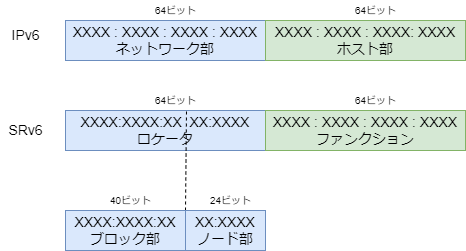

The diagram above was exported from draw.io. Its source (the exported page's mxGraphModel, read from the mxfile embedded in the PNG):
<mxGraphModel dx="1115" dy="1086" grid="1" gridSize="10" guides="1" tooltips="1" connect="1" arrows="1" fold="1" page="1" pageScale="1" pageWidth="827" pageHeight="1169" math="0" shadow="0">
  <root>
    <mxCell id="0" />
    <mxCell id="1" parent="0" />
    <mxCell id="169" value="XXXX : XXXX : XXXX : XXXX&lt;br&gt;ネットワーク部" style="rounded=0;whiteSpace=wrap;html=1;fontSize=14;fillColor=#dae8fc;strokeColor=#6c8ebf;" parent="1" vertex="1">
      <mxGeometry x="120" y="90" width="200" height="40" as="geometry" />
    </mxCell>
    <mxCell id="170" value="XXXX : XXXX : XXXX: XXXX&lt;br&gt;ホスト部" style="rounded=0;whiteSpace=wrap;html=1;fontSize=14;fillColor=#d5e8d4;strokeColor=#82b366;" parent="1" vertex="1">
      <mxGeometry x="320" y="90" width="200" height="40" as="geometry" />
    </mxCell>
    <mxCell id="171" value="IPv6" style="text;html=1;align=center;verticalAlign=middle;resizable=0;points=[];autosize=1;strokeColor=none;fillColor=none;fontSize=14;" parent="1" vertex="1">
      <mxGeometry x="60" y="95" width="40" height="20" as="geometry" />
    </mxCell>
    <mxCell id="172" value="64ビット" style="text;html=1;align=center;verticalAlign=middle;resizable=0;points=[];autosize=1;strokeColor=none;fillColor=none;fontSize=10;" parent="1" vertex="1">
      <mxGeometry x="200" y="70" width="60" height="20" as="geometry" />
    </mxCell>
    <mxCell id="173" value="64ビット" style="text;html=1;align=center;verticalAlign=middle;resizable=0;points=[];autosize=1;strokeColor=none;fillColor=none;fontSize=10;" parent="1" vertex="1">
      <mxGeometry x="400" y="70" width="60" height="20" as="geometry" />
    </mxCell>
    <mxCell id="174" value="XXXX:XXXX:XX&amp;nbsp; XX:XXXX&lt;br&gt;ロケータ" style="rounded=0;whiteSpace=wrap;html=1;fontSize=14;fillColor=#dae8fc;strokeColor=#6c8ebf;" parent="1" vertex="1">
      <mxGeometry x="120" y="180" width="200" height="40" as="geometry" />
    </mxCell>
    <mxCell id="175" value="XXXX : XXXX : XXXX : XXXX&lt;br&gt;ファンクション" style="rounded=0;whiteSpace=wrap;html=1;fontSize=14;fillColor=#d5e8d4;strokeColor=#82b366;" parent="1" vertex="1">
      <mxGeometry x="320" y="180" width="200" height="40" as="geometry" />
    </mxCell>
    <mxCell id="176" value="SRv6" style="text;html=1;align=center;verticalAlign=middle;resizable=0;points=[];autosize=1;strokeColor=none;fillColor=none;fontSize=14;" parent="1" vertex="1">
      <mxGeometry x="55" y="190" width="50" height="20" as="geometry" />
    </mxCell>
    <mxCell id="177" value="64ビット" style="text;html=1;align=center;verticalAlign=middle;resizable=0;points=[];autosize=1;strokeColor=none;fillColor=none;fontSize=10;" parent="1" vertex="1">
      <mxGeometry x="200" y="160" width="60" height="20" as="geometry" />
    </mxCell>
    <mxCell id="178" value="64ビット" style="text;html=1;align=center;verticalAlign=middle;resizable=0;points=[];autosize=1;strokeColor=none;fillColor=none;fontSize=10;" parent="1" vertex="1">
      <mxGeometry x="400" y="160" width="60" height="20" as="geometry" />
    </mxCell>
    <mxCell id="182" value="" style="endArrow=none;dashed=1;html=1;fontSize=10;entryX=0.605;entryY=0.019;entryDx=0;entryDy=0;entryPerimeter=0;exitX=0;exitY=0;exitDx=0;exitDy=0;" parent="1" source="186" edge="1">
      <mxGeometry width="50" height="50" relative="1" as="geometry">
        <mxPoint x="240" y="269.24" as="sourcePoint" />
        <mxPoint x="241" y="180" as="targetPoint" />
      </mxGeometry>
    </mxCell>
    <mxCell id="183" value="40ビット" style="text;html=1;align=center;verticalAlign=middle;resizable=0;points=[];autosize=1;strokeColor=none;fillColor=none;fontSize=10;" parent="1" vertex="1">
      <mxGeometry x="155" y="260" width="60" height="20" as="geometry" />
    </mxCell>
    <mxCell id="184" value="24ビット" style="text;html=1;align=center;verticalAlign=middle;resizable=0;points=[];autosize=1;strokeColor=none;fillColor=none;fontSize=10;" parent="1" vertex="1">
      <mxGeometry x="255" y="260" width="60" height="20" as="geometry" />
    </mxCell>
    <mxCell id="185" value="XXXX:XXXX:XX&lt;br&gt;ブロック部" style="rounded=0;whiteSpace=wrap;html=1;fontSize=14;fillColor=#dae8fc;strokeColor=#6c8ebf;" parent="1" vertex="1">
      <mxGeometry x="120" y="280" width="120" height="40" as="geometry" />
    </mxCell>
    <mxCell id="186" value="XX:XXXX&lt;br&gt;ノード部" style="rounded=0;whiteSpace=wrap;html=1;fontSize=14;fillColor=#dae8fc;strokeColor=#6c8ebf;" parent="1" vertex="1">
      <mxGeometry x="240" y="280" width="80" height="40" as="geometry" />
    </mxCell>
  </root>
</mxGraphModel>